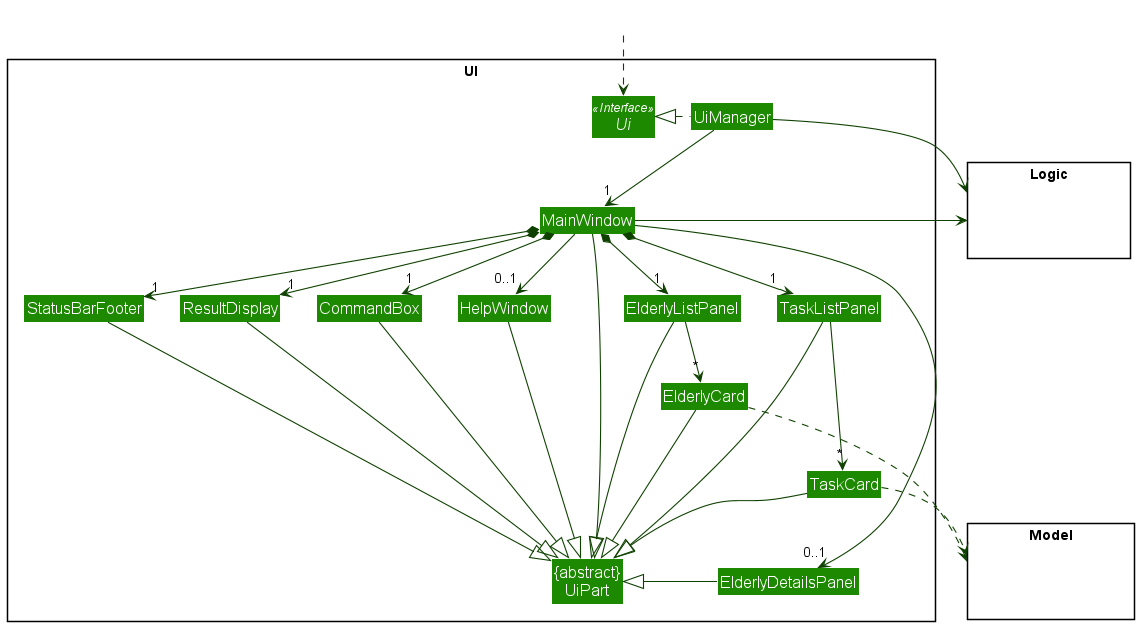

The diagram above was rendered by PlantUML. Its source (embedded in the PNG):
@startuml
!include style.puml
skinparam arrowThickness 1.1
skinparam arrowColor UI_COLOR_T4
skinparam classBackgroundColor UI_COLOR

package UI <<Rectangle>>{
Interface Ui <<Interface>>
Class "{abstract}\nUiPart" as UiPart
Class UiManager
Class MainWindow
Class HelpWindow
Class ResultDisplay
Class ElderlyListPanel
Class ElderlyCard
Class TaskListPanel
Class TaskCard
Class StatusBarFooter
Class CommandBox
Class ElderlyDetailsPanel
}

package Model <<Rectangle>> {
Class HiddenModel #FFFFFF
}

package Logic <<Rectangle>> {
Class HiddenLogic #FFFFFF
}

Class HiddenOutside #FFFFFF
HiddenOutside ..> Ui

UiManager .left.|> Ui
UiManager -down-> "1" MainWindow
MainWindow *-down->  "1" CommandBox
MainWindow *-down-> "1" ResultDisplay
MainWindow *-down-> "1" ElderlyListPanel
MainWindow *-down-> "1" TaskListPanel
MainWindow *-down-> "1" StatusBarFooter
MainWindow -down-> "0..1" HelpWindow
MainWindow -down-> "0..1" ElderlyDetailsPanel

ElderlyListPanel -down> "*" ElderlyCard
TaskListPanel -down--> "*" TaskCard

MainWindow -left-|> UiPart


ResultDisplay --|> UiPart
CommandBox --|> UiPart
ElderlyListPanel --|> UiPart
ElderlyCard --|> UiPart
TaskListPanel --|> UiPart
TaskCard --|> UiPart
StatusBarFooter --|> UiPart
HelpWindow --|> UiPart
ElderlyDetailsPanel -left-|> UiPart

ElderlyCard ..> Model
TaskCard ..> Model
UiManager -right-> Logic
MainWindow -left-> Logic

TaskListPanel -[hidden]left- ElderlyListPanel
ElderlyListPanel -[hidden]left- HelpWindow
HelpWindow -[hidden]left- CommandBox
CommandBox -[hidden]left- ResultDisplay
ResultDisplay -[hidden]left- StatusBarFooter

MainWindow -[hidden]-|> UiPart
@enduml